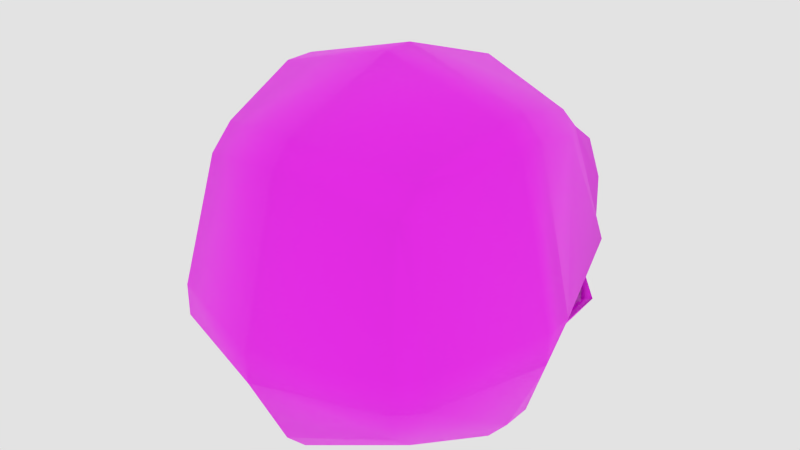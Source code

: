 # Source: head.blend  (saved by Blender 2.80.45; exported with 4.5.12 LTS)
import bpy
from mathutils import Matrix  # noqa: F401  (used for matrix-valued properties, if any)

bpy.ops.wm.read_factory_settings(use_empty=True)
scene = bpy.context.scene
scene.name = 'Scene'

# ---- collections
col_collection_1 = bpy.data.collections.new('Collection 1'); scene.collection.children.link(col_collection_1)

# ---- images (referenced by path relative to the original .blend; pixels are not part of the script)
import os
ASSET_DIR = os.environ.get("B2B_ASSET_DIR", "")  # directory of the original .blend (textures are referenced by path, not embedded)
HERE = os.path.dirname(os.path.abspath(__file__))  # packed textures are extracted next to this script under _unpacked/

def load_image(name, relpath, width, height, colorspace="sRGB"):
    """Load a texture the original file referenced (path relative to the .blend, or extracted next to this script)."""
    p = next((c for c in (os.path.join(HERE, relpath), os.path.join(ASSET_DIR, relpath)) if relpath and os.path.exists(c)), "")
    if p:
        img = bpy.data.images.load(p, check_existing=True)
        img.name = name
    else:  # same state as the original file: an image datablock whose file is absent (Cycles renders it pink)
        img = bpy.data.images.new(name, width, height)
        img.source = "FILE"
        img.filepath = "//" + (relpath or name)
    img.colorspace_settings.name = colorspace
    return img
img_head = load_image('head', 'head.png', 1024, 1024, 'sRGB')

# ---- materials (node trees are filled in below, after node groups)
mat_material = bpy.data.materials.new('Material')
mat_material.alpha_threshold = 0.0
mat_material.use_transparent_shadow = False
mat_material.preview_render_type = 'SHADERBALL'
mat_material.roughness = 0.5
mat_material.line_color = (0.0, 0.0, 0.0, 1.0)

# ---- material node trees
mat_material.use_nodes = True; mat_material.node_tree.nodes.clear()
_N = mat_material.node_tree.nodes; _L = mat_material.node_tree.links
n0 = _N.new('ShaderNodeBsdfPrincipled'); n0.name = 'Principled BSDF'; n0.location = (-45, 432)
n0.distribution = 'GGX'
n0.subsurface_method = 'BURLEY'
n0.inputs[3].default_value = 1.45
n1 = _N.new('ShaderNodeOutputMaterial'); n1.name = 'Material Output'; n1.location = (547, 510)
n2 = _N.new('ShaderNodeTexImage'); n2.name = 'Image Texture'; n2.location = (-409, 421)
n2.image = img_head
_L.new(n0.outputs[0], n1.inputs[0])
_L.new(n2.outputs[0], n0.inputs[0])
n1.is_active_output = True

# ---- world
world_world = bpy.data.worlds.new('World'); scene.world = world_world
world_world.color = (0.7678, 0.7678, 0.7678)
world_world.use_sun_shadow = False
world_world.sun_shadow_jitter_overblur = 0.0
world_world.cycles.sampling_method = 'NONE'
world_world.cycles.sample_map_resolution = 256

# ---- meshes
me_cube = bpy.data.meshes.new('Cube')
me_cube.from_pydata([(-5.96e-08, 0.147, 1.018), (-5.96e-08, 0.0, 1.018), (0.8533, 0.147, -0.1534), (0.8533, 0.147, 5.96e-08), (0.8533, 0.0, 5.96e-08), (-4.47e-08, -0.8905, 0.1405), (-4.47e-08, 1.021, 5.96e-08), (-4.47e-08, 1.021, -0.1534), (0.5803, 0.0, -0.65), (0.5803, 0.147, -0.65), (0.6752, 0.147, -0.5446), (0.6752, 0.0, -0.5446), (-4.47e-08, 0.8232, -0.5446), (-4.47e-08, 0.7178, -0.65), (0.6752, 0.7178, 5.96e-08), (0.6752, 0.7178, -0.1534), (0.5803, 0.8232, -0.1534), (0.5803, 0.8232, 5.96e-08), (0.6752, -0.5565, 0.09134), (0.5803, -0.6607, 0.109), (0.5803, 0.0, 0.8504), (0.6752, 0.0, 0.745), (0.6752, 0.147, 0.745), (0.5803, 0.147, 0.8504), (-4.47e-08, 0.7178, 0.8204), (-4.47e-08, 0.8232, 0.715), (-4.47e-08, -0.6772, 0.715), (-4.47e-08, -0.5718, 0.8204), (0.552, 0.5749, -0.4017), (0.4651, 0.5611, -0.5099), (0.4824, 0.6878, -0.3982), (0.5019, 0.6864, 0.6021), (0.5019, 0.5749, 0.7136), (0.552, 0.5749, 0.6021), (0.5019, -0.5404, 0.6021), (0.552, -0.4289, 0.6021), (0.5019, -0.4289, 0.7136), (-5.96e-08, 0.147, 0.9596), (-5.96e-08, 0.0, 0.9596), (0.8014, 0.147, -0.1534), (0.8014, 0.147, 5.96e-08), (0.8014, 0.0, 5.96e-08), (-4.47e-08, -0.8336, 0.137), (-4.47e-08, 0.9638, 5.96e-08), (-4.47e-08, 0.9638, -0.1534), (0.545, 0.0, -0.3487), (0.545, 0.147, -0.3487), (0.6341, 0.147, -0.3487), (0.6341, 0.0, -0.3487), (-4.47e-08, 0.778, -0.3487), (-4.47e-08, 0.679, -0.3487), (0.6341, 0.679, 5.96e-08), (0.6341, 0.679, -0.1534), (0.545, 0.778, -0.1534), (0.545, 0.778, 5.96e-08), (-4.47e-08, -0.4449, -0.3487), (0.6341, -0.5178, 0.09134), (0.545, -0.6157, 0.109), (0.545, 0.0, 0.8037), (0.6341, 0.0, 0.7047), (0.6341, 0.147, 0.7047), (0.545, 0.147, 0.8037), (-4.47e-08, 0.679, 0.7737), (-4.47e-08, 0.778, 0.6747), (-4.47e-08, -0.5322, 0.7737), (-4.47e-08, -0.6312, 0.6747), (0.5185, 0.5448, -0.3487), (0.4713, 0.5448, -0.3487), (0.4713, 0.6495, -0.3487), (0.4713, 0.6495, 0.5705), (0.4713, 0.5448, 0.6752), (0.5185, 0.5448, 0.5705), (0.4713, -0.5027, 0.5705), (0.5185, -0.3979, 0.5705), (0.4713, -0.3979, 0.6752), (0.5332, -0.7347, 0.2984), (0.1843, -0.8658, 0.2714), (0.2043, -0.8164, 0.4488), (0.493, -0.6943, 0.4918), (0.4875, -0.6513, 0.2732), (0.1386, -0.756, 0.2461), (0.1656, -0.7066, 0.4235), (0.4473, -0.6109, 0.4665), (-4.47e-08, 0.0, -0.65)], [], [(3, 33, 22), (1, 36, 20), (0, 32, 24), (19, 76, 5), (4, 35, 18), (28, 15, 10), (11, 2, 4), (7, 30, 12), (6, 31, 17), (2, 3, 4), (9, 11, 8), (15, 17, 14), (21, 23, 20), (28, 29, 30), (31, 32, 33), (34, 35, 36), (83, 9, 8), (13, 29, 9), (20, 0, 1), (2, 14, 3), (22, 4, 3), (17, 7, 6), (10, 29, 28), (29, 12, 30), (30, 15, 28), (31, 14, 17), (18, 34, 19), (32, 22, 33), (36, 21, 20), (31, 24, 32), (27, 34, 36), (40, 71, 51), (38, 74, 64), (37, 70, 61), (42, 72, 57), (41, 73, 59), (39, 66, 47), (39, 48, 41), (49, 53, 44), (43, 69, 63), (39, 41, 40), (48, 46, 45), (54, 52, 51), (61, 59, 58), (66, 68, 67), (69, 71, 70), (72, 74, 73), (50, 46, 67), (37, 58, 38), (39, 51, 52), (41, 60, 40), (44, 54, 43), (66, 46, 47), (68, 50, 67), (68, 52, 53), (51, 69, 54), (56, 72, 73), (70, 60, 61), (59, 74, 58), (69, 62, 63), (72, 64, 74), (56, 4, 18), (57, 18, 19), (42, 19, 5), (76, 81, 77), (34, 75, 19), (34, 77, 78), (5, 77, 26), (81, 79, 82), (78, 79, 75), (76, 79, 80), (77, 82, 78), (46, 55, 45), (83, 8, 55), (55, 8, 45), (11, 45, 8), (4, 48, 11), (2, 10, 15), (3, 14, 33), (1, 27, 36), (0, 23, 32), (19, 75, 76), (4, 21, 35), (11, 10, 2), (7, 16, 30), (6, 25, 31), (9, 10, 11), (15, 16, 17), (21, 22, 23), (83, 13, 9), (20, 23, 0), (2, 15, 14), (22, 21, 4), (17, 16, 7), (10, 9, 29), (29, 13, 12), (30, 16, 15), (31, 33, 14), (18, 35, 34), (32, 23, 22), (36, 35, 21), (31, 25, 24), (27, 26, 34), (40, 60, 71), (38, 58, 74), (37, 62, 70), (42, 65, 72), (41, 56, 73), (39, 52, 66), (39, 47, 48), (49, 68, 53), (43, 54, 69), (48, 47, 46), (54, 53, 52), (61, 60, 59), (37, 61, 58), (39, 40, 51), (41, 59, 60), (44, 53, 54), (66, 67, 46), (68, 49, 50), (68, 66, 52), (51, 71, 69), (56, 57, 72), (70, 71, 60), (59, 73, 74), (69, 70, 62), (72, 65, 64), (56, 41, 4), (57, 56, 18), (42, 57, 19), (76, 80, 81), (34, 78, 75), (34, 26, 77), (5, 76, 77), (81, 80, 79), (78, 82, 79), (76, 75, 79), (77, 81, 82), (46, 50, 55), (11, 48, 45), (4, 41, 48)])
me_cube.polygons.foreach_set('use_smooth', [True] * 142)
_uv = me_cube.uv_layers.new(name='UVMap')
_uv.uv.foreach_set('vector', [0.1451, 0.1127, 0.3623, 0.1806, 0.3023, 0.2715, 0.3315, 0.4324, 0.1758, 0.3945, 0.294, 0.33, 0.4844, 0.404, 0.5559, 0.5331, 0.4047, 0.4953, 0.9266, 0.7622, 0.9167, 0.8711, 0.8587, 0.8874, 0.1144, 0.1401, 0.1522, 0.3679, 0.01773, 0.2827, 0.569, 0.8477, 0.5813, 0.7911, 0.661, 0.8651, 0.0007375, 0.06204, 0.1129, 0.08451, 0.1144, 0.1401, 0.3623, 0.7875, 0.535, 0.8514, 0.3899, 0.8849, 0.3623, 0.7445, 0.5403, 0.5714, 0.5418, 0.7515, 0.1129, 0.08451, 0.1451, 0.1127, 0.1144, 0.1401, 0.7494, 0.1685, 0.7257, 0.1305, 0.7483, 0.1262, 0.5813, 0.7911, 0.5418, 0.7515, 0.5813, 0.7481, 0.2715, 0.2989, 0.3248, 0.3026, 0.294, 0.33, 0.569, 0.8477, 0.5482, 0.8743, 0.535, 0.8514, 0.5403, 0.5714, 0.5559, 0.5331, 0.569, 0.5661, 0.129, 0.3948, 0.1522, 0.3679, 0.1758, 0.3945, 0.918, 0.1191, 0.7494, 0.1685, 0.7483, 0.1262, 0.9234, 0.3255, 0.7931, 0.2903, 0.7494, 0.1685, 0.294, 0.33, 0.3623, 0.405, 0.3315, 0.4324, 0.1129, 0.08451, 0.2654, 0.02818, 0.1451, 0.1127, 0.3023, 0.2715, 0.1144, 0.1401, 0.1451, 0.1127, 0.5418, 0.7515, 0.3623, 0.7875, 0.3623, 0.7445, 0.7268, 0.1728, 0.7931, 0.2903, 0.773, 0.2985, 0.7931, 0.2903, 0.9293, 0.3589, 0.7944, 0.3303, 0.535, 0.8514, 0.5813, 0.7911, 0.569, 0.8477, 0.5403, 0.5714, 0.5813, 0.7481, 0.5418, 0.7515, 0.01773, 0.2827, 0.129, 0.3948, 0.0, 0.317, 0.5559, 0.5331, 0.661, 0.5033, 0.569, 0.5661, 0.1758, 0.3945, 0.2715, 0.2989, 0.294, 0.33, 0.5403, 0.5714, 0.4047, 0.4953, 0.5559, 0.5331, 0.1703, 0.5027, 0.129, 0.3948, 0.1758, 0.3945, 0.3077, 0.6027, 0.211, 0.7646, 0.2094, 0.5928, 0.661, 0.5937, 0.8125, 0.7145, 0.6699, 0.7525, 0.661, 0.5514, 0.8125, 0.4433, 0.8279, 0.5534, 0.661, 0.9246, 0.7584, 0.8624, 0.7584, 0.9918, 0.5032, 0.2245, 0.4147, 0.3426, 0.3623, 0.2274, 0.5402, 0.1815, 0.6361, 0.06699, 0.6161, 0.1816, 0.5402, 0.1815, 0.6161, 0.2241, 0.5032, 0.2245, 0.01105, 0.5216, 0.1695, 0.5503, 0.0, 0.5706, 0.005542, 0.6141, 0.1877, 0.7633, 0.04802, 0.8115, 0.5402, 0.1815, 0.5032, 0.2245, 0.5032, 0.1819, 0.6161, 0.2241, 0.6315, 0.182, 0.6315, 0.2245, 0.175, 0.5938, 0.2039, 0.5494, 0.2094, 0.5928, 0.8279, 0.5534, 0.8587, 0.5983, 0.8279, 0.5957, 0.6361, 0.06699, 0.6443, 0.03689, 0.6443, 0.0672, 0.1877, 0.7633, 0.211, 0.7646, 0.2017, 0.7965, 0.8175, 0.7479, 0.8125, 0.7145, 0.8313, 0.7175, 0.7257, 0.03039, 0.6315, 0.182, 0.6443, 0.0672, 0.661, 0.5514, 0.8279, 0.5957, 0.661, 0.5937, 0.5402, 0.1815, 0.5321, 0.02873, 0.5691, 0.02825, 0.5032, 0.2245, 0.3623, 0.1849, 0.5032, 0.1819, 0.0, 0.5706, 0.175, 0.5938, 0.005542, 0.6141, 0.6361, 0.06699, 0.6315, 0.182, 0.6161, 0.1816, 0.6443, 0.03689, 0.7257, 0.03039, 0.6443, 0.0672, 0.6443, 0.03689, 0.5691, 0.02825, 0.5845, 0.0, 0.2094, 0.5928, 0.1877, 0.7633, 0.175, 0.5938, 0.5101, 0.3753, 0.4228, 0.3731, 0.4147, 0.3426, 0.2017, 0.7965, 0.2867, 0.8105, 0.2655, 0.8429, 0.8587, 0.5983, 0.8125, 0.7145, 0.8279, 0.5957, 0.1877, 0.7633, 0.06124, 0.8429, 0.04802, 0.8115, 0.8175, 0.7479, 0.6699, 0.7525, 0.8125, 0.7145, 0.8762, 0.6102, 0.9331, 0.7622, 0.8598, 0.6106, 0.8753, 0.5718, 0.8598, 0.6106, 0.8587, 0.5697, 0.9437, 0.4158, 0.8587, 0.5697, 0.9322, 0.404, 0.334, 0.846, 0.3077, 0.7876, 0.334, 0.7951, 0.129, 0.3948, 0.02446, 0.3715, 0.0, 0.317, 0.129, 0.3948, 0.04024, 0.4549, 0.07367, 0.4044, 0.8587, 0.8874, 0.9555, 0.9008, 0.9686, 1.0, 0.8226, 0.8802, 0.7584, 0.8055, 0.8153, 0.8116, 0.8226, 0.7901, 0.7584, 0.8055, 0.7656, 0.784, 0.8577, 0.784, 0.8273, 0.8602, 0.8226, 0.7878, 0.3404, 0.7876, 0.3139, 0.6997, 0.3404, 0.6987, 0.6315, 0.182, 0.7257, 0.3556, 0.6315, 0.2245, 0.918, 0.1191, 0.7483, 0.1262, 0.9293, 0.0, 1.0, 0.0, 1.0, 0.2116, 0.9293, 0.1603, 0.3607, 0.5383, 0.3077, 0.5824, 0.3442, 0.503, 0.3607, 0.6987, 0.332, 0.5886, 0.3607, 0.5383, 0.1129, 0.08451, 0.03151, 0.03462, 0.2331, 0.0, 0.1451, 0.1127, 0.2654, 0.02818, 0.3623, 0.1806, 0.3315, 0.4324, 0.1703, 0.5027, 0.1758, 0.3945, 0.4844, 0.404, 0.6362, 0.4706, 0.5559, 0.5331, 0.9266, 0.7622, 0.9686, 0.8038, 0.9167, 0.8711, 0.1144, 0.1401, 0.2715, 0.2989, 0.1522, 0.3679, 0.0007375, 0.06204, 0.03151, 0.03462, 0.1129, 0.08451, 0.3623, 0.7875, 0.5418, 0.7945, 0.535, 0.8514, 0.3623, 0.7445, 0.3899, 0.5315, 0.5403, 0.5714, 0.7494, 0.1685, 0.7268, 0.1728, 0.7257, 0.1305, 0.5813, 0.7911, 0.5418, 0.7945, 0.5418, 0.7515, 0.2715, 0.2989, 0.3023, 0.2715, 0.3248, 0.3026, 0.918, 0.1191, 0.9234, 0.3255, 0.7494, 0.1685, 0.294, 0.33, 0.3248, 0.3026, 0.3623, 0.405, 0.1129, 0.08451, 0.2331, 0.0, 0.2654, 0.02818, 0.3023, 0.2715, 0.2715, 0.2989, 0.1144, 0.1401, 0.5418, 0.7515, 0.5418, 0.7945, 0.3623, 0.7875, 0.7268, 0.1728, 0.7494, 0.1685, 0.7931, 0.2903, 0.7931, 0.2903, 0.9234, 0.3255, 0.9293, 0.3589, 0.535, 0.8514, 0.5418, 0.7945, 0.5813, 0.7911, 0.5403, 0.5714, 0.569, 0.5661, 0.5813, 0.7481, 0.01773, 0.2827, 0.1522, 0.3679, 0.129, 0.3948, 0.5559, 0.5331, 0.6362, 0.4706, 0.661, 0.5033, 0.1758, 0.3945, 0.1522, 0.3679, 0.2715, 0.2989, 0.5403, 0.5714, 0.3899, 0.5315, 0.4047, 0.4953, 0.1703, 0.5027, 0.1261, 0.503, 0.129, 0.3948, 0.3077, 0.6027, 0.2867, 0.8105, 0.211, 0.7646, 0.661, 0.5937, 0.8279, 0.5957, 0.8125, 0.7145, 0.661, 0.5514, 0.6699, 0.404, 0.8125, 0.4433, 0.661, 0.9246, 0.6712, 0.784, 0.7584, 0.8624, 0.5032, 0.2245, 0.5101, 0.3753, 0.4147, 0.3426, 0.5402, 0.1815, 0.5691, 0.02825, 0.6361, 0.06699, 0.5402, 0.1815, 0.6161, 0.1816, 0.6161, 0.2241, 0.01105, 0.5216, 0.1545, 0.503, 0.1695, 0.5503, 0.005542, 0.6141, 0.175, 0.5938, 0.1877, 0.7633, 0.6161, 0.2241, 0.6161, 0.1816, 0.6315, 0.182, 0.175, 0.5938, 0.1695, 0.5503, 0.2039, 0.5494, 0.8279, 0.5534, 0.8587, 0.556, 0.8587, 0.5983, 0.661, 0.5514, 0.8279, 0.5534, 0.8279, 0.5957, 0.5402, 0.1815, 0.5032, 0.1819, 0.5321, 0.02873, 0.5032, 0.2245, 0.3623, 0.2274, 0.3623, 0.1849, 0.0, 0.5706, 0.1695, 0.5503, 0.175, 0.5938, 0.6361, 0.06699, 0.6443, 0.0672, 0.6315, 0.182, 0.6443, 0.03689, 0.7257, 0.001757, 0.7257, 0.03039, 0.6443, 0.03689, 0.6361, 0.06699, 0.5691, 0.02825, 0.2094, 0.5928, 0.211, 0.7646, 0.1877, 0.7633, 0.5101, 0.3753, 0.5213, 0.404, 0.4228, 0.3731, 0.2017, 0.7965, 0.211, 0.7646, 0.2867, 0.8105, 0.8587, 0.5983, 0.8313, 0.7175, 0.8125, 0.7145, 0.1877, 0.7633, 0.2017, 0.7965, 0.06124, 0.8429, 0.8175, 0.7479, 0.6746, 0.784, 0.6699, 0.7525, 0.8762, 0.6102, 0.9437, 0.7516, 0.9331, 0.7622, 0.8753, 0.5718, 0.8762, 0.6102, 0.8598, 0.6106, 0.9437, 0.4158, 0.8753, 0.5718, 0.8587, 0.5697, 0.334, 0.846, 0.3085, 0.8381, 0.3077, 0.7876, 0.129, 0.3948, 0.07367, 0.4044, 0.02446, 0.3715, 0.129, 0.3948, 0.1261, 0.503, 0.04024, 0.4549, 0.8587, 0.8874, 0.9167, 0.8711, 0.9555, 0.9008, 0.8226, 0.8802, 0.7745, 0.8906, 0.7584, 0.8055, 0.8226, 0.7901, 0.8153, 0.8116, 0.7584, 0.8055, 0.8577, 0.784, 0.8557, 0.8602, 0.8273, 0.8602, 0.3404, 0.7876, 0.3077, 0.7835, 0.3139, 0.6997, 0.6315, 0.182, 0.7257, 0.03039, 0.7257, 0.3556, 0.3607, 0.5383, 0.332, 0.5886, 0.3077, 0.5824, 0.3607, 0.6987, 0.3465, 0.6951, 0.332, 0.5886])
me_cube.materials.append(mat_material)
me_cube.use_remesh_preserve_volume = False
me_cube.use_remesh_preserve_attributes = False
me_cube.use_mirror_vertex_groups = False
me_cube.update()
me_jaw = bpy.data.meshes.new('Jaw')
me_jaw.from_pydata([(0.8533, 1.069e-17, 5.96e-08), (-4.47e-08, -0.8129, -0.3316), (0.5803, 7.274e-18, -0.65), (0.6752, 8.462e-18, -0.5446), (-4.47e-08, -0.5718, -0.65), (-4.47e-08, -0.6772, -0.5446), (0.5803, -0.6195, -0.2495), (0.6752, -0.5219, -0.2097), (0.552, -0.4289, -0.4017), (0.5019, -0.5404, -0.4017), (0.5019, -0.4289, -0.5132), (0.8014, 1.004e-17, 5.96e-08), (-4.47e-08, -0.7584, -0.3331), (0.545, 6.831e-18, -0.3487), (0.6341, 7.948e-18, -0.3487), (-4.47e-08, -0.5322, -0.3487), (-4.47e-08, -0.6312, -0.3487), (0.545, -0.5769, -0.2495), (0.6341, -0.4853, -0.212), (0.5185, -0.3979, -0.3487), (0.4713, -0.5026, -0.3487), (0.4713, -0.3979, -0.3487), (-4.47e-08, 0.0, -0.65), (0.5782, -0.5763, -0.09542)], [], [(1, 9, 6), (8, 9, 10), (0, 8, 3), (3, 10, 2), (5, 10, 9), (8, 6, 9), (2, 10, 4), (19, 21, 20), (4, 22, 2), (14, 18, 11), (13, 19, 14), (20, 15, 16), (19, 17, 18), (13, 15, 21), (0, 18, 7), (6, 7, 23), (17, 20, 12), (16, 12, 20), (17, 1, 6), (22, 15, 2), (13, 2, 15), (13, 3, 2), (14, 0, 3), (7, 18, 23), (17, 6, 23), (18, 17, 23), (1, 5, 9), (0, 7, 8), (3, 8, 10), (5, 4, 10), (8, 7, 6), (14, 19, 18), (13, 21, 19), (20, 21, 15), (19, 20, 17), (0, 11, 18), (17, 12, 1), (13, 14, 3), (14, 11, 0)])
me_jaw.polygons.foreach_set('use_smooth', [True] * 39)
_uv = me_jaw.uv_layers.new(name='UVMap')
_uv.uv.foreach_set('vector', [0.459, 0.25, 0.4063, 0.3751, 0.3491, 0.3563, 0.401, 0.4104, 0.4063, 0.3751, 0.4403, 0.4091, 0.25, 0.5438, 0.401, 0.4104, 0.4318, 0.5438, 0.4318, 0.5438, 0.4403, 0.4091, 0.4765, 0.5379, 0.5223, 0.2937, 0.4403, 0.4091, 0.4063, 0.3751, 0.401, 0.4104, 0.3491, 0.3563, 0.4063, 0.3751, 0.4765, 0.5379, 0.4403, 0.4091, 0.5545, 0.3258, 0.6365, 0.3714, 0.6474, 0.3803, 0.6252, 0.3961, 0.5545, 0.3258, 0.5676, 0.4818, 0.4765, 0.5379, 0.25, 0.7074, 0.3431, 0.587, 0.3647, 0.7438, 0.7146, 0.3063, 0.6365, 0.3714, 0.6938, 0.2895, 0.6252, 0.3961, 0.729, 0.4897, 0.708, 0.5046, 0.2789, 0.5896, 0.3298, 0.5507, 0.3431, 0.587, 0.7146, 0.3063, 0.729, 0.4897, 0.6474, 0.3803, 0.3735, 0.75, 0.3431, 0.587, 0.3551, 0.5824, 0.3491, 0.3563, 0.3252, 0.3909, 0.3069, 0.363, 0.5849, 0.4094, 0.6252, 0.3961, 0.6799, 0.5263, 0.708, 0.5046, 0.6799, 0.5263, 0.6252, 0.3961, 0.5849, 0.4094, 0.6682, 0.5348, 0.5676, 0.4092, 0.5676, 0.7121, 0.5719, 0.5348, 0.75, 0.7121, 0.4431, 0.7411, 0.3735, 0.7411, 0.3792, 0.5438, 0.7146, 0.3063, 0.6989, 0.25, 0.729, 0.2509, 0.6938, 0.2895, 0.6165, 0.3045, 0.6989, 0.25, 0.4431, 0.5467, 0.4604, 0.5438, 0.4604, 0.589, 0.3298, 0.5507, 0.341, 0.5438, 0.3735, 0.5621, 0.3431, 0.587, 0.3298, 0.5507, 0.3735, 0.5621, 0.459, 0.25, 0.5223, 0.2937, 0.4063, 0.3751, 0.25, 0.5438, 0.3252, 0.3909, 0.401, 0.4104, 0.4318, 0.5438, 0.401, 0.4104, 0.4403, 0.4091, 0.5223, 0.2937, 0.5545, 0.3258, 0.4403, 0.4091, 0.401, 0.4104, 0.3252, 0.3909, 0.3491, 0.3563, 0.25, 0.7074, 0.2789, 0.5896, 0.3431, 0.587, 0.7146, 0.3063, 0.6474, 0.3803, 0.6365, 0.3714, 0.6252, 0.3961, 0.6474, 0.3803, 0.729, 0.4897, 0.2789, 0.5896, 0.2837, 0.5567, 0.3298, 0.5507, 0.3735, 0.75, 0.3647, 0.7438, 0.3431, 0.587, 0.5849, 0.4094, 0.6799, 0.5263, 0.6682, 0.5348, 0.7146, 0.3063, 0.6938, 0.2895, 0.6989, 0.25, 0.6938, 0.2895, 0.6286, 0.3143, 0.6165, 0.3045])
me_jaw.materials.append(mat_material)
me_jaw.use_remesh_preserve_volume = False
me_jaw.use_remesh_preserve_attributes = False
me_jaw.use_mirror_vertex_groups = False
me_jaw.update()

# ---- objects
ob_cube = bpy.data.objects.new('Cube', me_cube)
ob_jaw = bpy.data.objects.new('Jaw', me_jaw)

# ---- transforms, parenting, visibility, modifiers, constraints
ob_cube.location = (0.0, 0.0, 0.0)
ob_cube.rotation_euler = (0.0, 0.0, 3.142)
ob_cube.lock_rotations_4d = False
ob_cube.empty_display_type = 'ARROWS'
ob_cube.lineart.crease_threshold = 0.0
_m = ob_cube.modifiers.new('Mirror', 'MIRROR')
ob_jaw.parent = ob_cube
ob_jaw.location = (0.0, 0.0, 0.0)
ob_jaw.lock_rotations_4d = False
ob_jaw.empty_display_type = 'ARROWS'
ob_jaw.lineart.crease_threshold = 0.0
_m = ob_jaw.modifiers.new('Mirror', 'MIRROR')

# ---- collection membership
col_collection_1.objects.link(ob_cube)
col_collection_1.objects.link(ob_jaw)

# ---- scene / render settings (as saved in the file)
scene.frame_start = 1; scene.frame_end = 9; scene.frame_set(1)
scene.render.engine = 'BLENDER_EEVEE_NEXT'
scene.render.image_settings.color_mode = 'RGB'
scene.render.fps = 10
scene.render.dither_intensity = 0.0
scene.cycles.use_denoising = False
scene.cycles.samples = 10
scene.cycles.sampling_pattern = 'TABULATED_SOBOL'
scene.cycles.light_sampling_threshold = 0.0
scene.cycles.use_adaptive_sampling = False
scene.cycles.use_light_tree = False
scene.cycles.blur_glossy = 0.0
scene.cycles.pixel_filter_type = 'GAUSSIAN'
scene.cycles.sample_clamp_indirect = 0.0
scene.view_settings.view_transform = 'Standard'
bpy.context.view_layer.update()

# ---- added for rendering (the .blend has no active camera): camera
cam_auto = bpy.data.cameras.new('AutoCamera')
cam_auto.lens = 50.0
cam_auto.sensor_width = 36.0
cam_auto.clip_end = 1000.0
ob_auto_camera = bpy.data.objects.new('AutoCamera', cam_auto)
scene.collection.objects.link(ob_auto_camera)
ob_auto_camera.location = (2.8291, -3.46023, 2.44744)
ob_auto_camera.rotation_euler = (1.09748, -7.21219e-08, 0.694738)
scene.camera = ob_auto_camera
bpy.context.view_layer.update()
